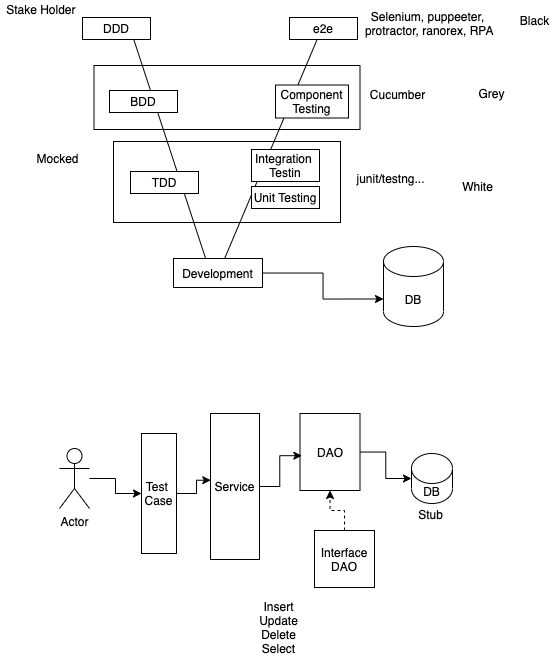

The diagram above was exported from draw.io. Its source (the exported page's mxGraphModel, read from the mxfile embedded in the PNG):
<mxGraphModel dx="599" dy="453" grid="0" gridSize="10" guides="1" tooltips="1" connect="1" arrows="1" fold="1" page="1" pageScale="1" pageWidth="827" pageHeight="1169" math="0" shadow="0">
  <root>
    <mxCell id="0" />
    <mxCell id="1" parent="0" />
    <mxCell id="15" value="" style="rounded=0;whiteSpace=wrap;html=1;" vertex="1" parent="1">
      <mxGeometry x="110.5" y="91" width="266" height="64" as="geometry" />
    </mxCell>
    <mxCell id="14" value="" style="rounded=0;whiteSpace=wrap;html=1;" vertex="1" parent="1">
      <mxGeometry x="130" y="167" width="227" height="81" as="geometry" />
    </mxCell>
    <mxCell id="2" value="" style="endArrow=none;html=1;" edge="1" parent="1">
      <mxGeometry width="50" height="50" relative="1" as="geometry">
        <mxPoint x="230" y="308" as="sourcePoint" />
        <mxPoint x="147" y="55" as="targetPoint" />
      </mxGeometry>
    </mxCell>
    <mxCell id="3" value="" style="endArrow=none;html=1;" edge="1" parent="1">
      <mxGeometry width="50" height="50" relative="1" as="geometry">
        <mxPoint x="231" y="308" as="sourcePoint" />
        <mxPoint x="337" y="57" as="targetPoint" />
      </mxGeometry>
    </mxCell>
    <mxCell id="34" style="edgeStyle=orthogonalEdgeStyle;rounded=0;orthogonalLoop=1;jettySize=auto;html=1;entryX=0;entryY=0;entryDx=0;entryDy=52.5;entryPerimeter=0;" edge="1" parent="1" source="4" target="33">
      <mxGeometry relative="1" as="geometry" />
    </mxCell>
    <mxCell id="4" value="Development" style="rounded=0;whiteSpace=wrap;html=1;" vertex="1" parent="1">
      <mxGeometry x="190" y="284" width="89" height="29" as="geometry" />
    </mxCell>
    <mxCell id="5" value="DDD" style="rounded=0;whiteSpace=wrap;html=1;" vertex="1" parent="1">
      <mxGeometry x="99" y="43" width="68" height="22" as="geometry" />
    </mxCell>
    <mxCell id="7" value="e2e" style="rounded=0;whiteSpace=wrap;html=1;" vertex="1" parent="1">
      <mxGeometry x="306" y="43" width="68" height="22" as="geometry" />
    </mxCell>
    <mxCell id="8" value="Stake Holder&amp;nbsp;" style="text;html=1;align=center;verticalAlign=middle;resizable=0;points=[];autosize=1;strokeColor=none;" vertex="1" parent="1">
      <mxGeometry x="17" y="26" width="83" height="18" as="geometry" />
    </mxCell>
    <mxCell id="9" value="BDD" style="rounded=0;whiteSpace=wrap;html=1;" vertex="1" parent="1">
      <mxGeometry x="126" y="116" width="68" height="22" as="geometry" />
    </mxCell>
    <mxCell id="10" value="Component&lt;br&gt;Testing" style="rounded=0;whiteSpace=wrap;html=1;" vertex="1" parent="1">
      <mxGeometry x="292" y="110.5" width="73" height="33" as="geometry" />
    </mxCell>
    <mxCell id="11" value="TDD" style="rounded=0;whiteSpace=wrap;html=1;" vertex="1" parent="1">
      <mxGeometry x="147" y="197" width="68" height="22" as="geometry" />
    </mxCell>
    <mxCell id="12" value="Integration&amp;nbsp;&lt;br&gt;Testin" style="rounded=0;whiteSpace=wrap;html=1;" vertex="1" parent="1">
      <mxGeometry x="268" y="175" width="68" height="32" as="geometry" />
    </mxCell>
    <mxCell id="13" value="Unit Testing" style="rounded=0;whiteSpace=wrap;html=1;" vertex="1" parent="1">
      <mxGeometry x="268" y="212" width="68" height="22" as="geometry" />
    </mxCell>
    <mxCell id="16" value="Cucumber" style="text;html=1;align=center;verticalAlign=middle;resizable=0;points=[];autosize=1;strokeColor=none;" vertex="1" parent="1">
      <mxGeometry x="381" y="110.5" width="65" height="18" as="geometry" />
    </mxCell>
    <mxCell id="17" value="Selenium, puppeeter,&lt;br&gt;&amp;nbsp;protractor, ranorex, RPA" style="text;html=1;align=center;verticalAlign=middle;resizable=0;points=[];autosize=1;strokeColor=none;" vertex="1" parent="1">
      <mxGeometry x="373" y="33" width="142" height="32" as="geometry" />
    </mxCell>
    <mxCell id="18" value="junit/testng..." style="text;html=1;align=center;verticalAlign=middle;resizable=0;points=[];autosize=1;strokeColor=none;" vertex="1" parent="1">
      <mxGeometry x="368" y="195" width="78" height="18" as="geometry" />
    </mxCell>
    <mxCell id="19" value="Mocked" style="text;html=1;align=center;verticalAlign=middle;resizable=0;points=[];autosize=1;strokeColor=none;" vertex="1" parent="1">
      <mxGeometry x="48" y="175" width="52" height="18" as="geometry" />
    </mxCell>
    <mxCell id="20" value="White" style="text;html=1;align=center;verticalAlign=middle;resizable=0;points=[];autosize=1;strokeColor=none;" vertex="1" parent="1">
      <mxGeometry x="473" y="203" width="41" height="18" as="geometry" />
    </mxCell>
    <mxCell id="21" value="Grey" style="text;html=1;align=center;verticalAlign=middle;resizable=0;points=[];autosize=1;strokeColor=none;" vertex="1" parent="1">
      <mxGeometry x="490" y="110" width="36" height="18" as="geometry" />
    </mxCell>
    <mxCell id="22" value="Black" style="text;html=1;align=center;verticalAlign=middle;resizable=0;points=[];autosize=1;strokeColor=none;" vertex="1" parent="1">
      <mxGeometry x="531" y="37" width="39" height="18" as="geometry" />
    </mxCell>
    <mxCell id="31" style="edgeStyle=orthogonalEdgeStyle;rounded=0;orthogonalLoop=1;jettySize=auto;html=1;" edge="1" parent="1" source="23" target="24">
      <mxGeometry relative="1" as="geometry" />
    </mxCell>
    <mxCell id="23" value="DAO" style="rounded=0;whiteSpace=wrap;html=1;" vertex="1" parent="1">
      <mxGeometry x="316.5" y="439" width="60" height="77" as="geometry" />
    </mxCell>
    <mxCell id="24" value="DB" style="shape=cylinder3;whiteSpace=wrap;html=1;boundedLbl=1;backgroundOutline=1;size=15;" vertex="1" parent="1">
      <mxGeometry x="428" y="479" width="41" height="50" as="geometry" />
    </mxCell>
    <mxCell id="30" style="edgeStyle=orthogonalEdgeStyle;rounded=0;orthogonalLoop=1;jettySize=auto;html=1;entryX=0.031;entryY=0.548;entryDx=0;entryDy=0;entryPerimeter=0;" edge="1" parent="1" source="25" target="23">
      <mxGeometry relative="1" as="geometry" />
    </mxCell>
    <mxCell id="25" value="Service" style="rounded=0;whiteSpace=wrap;html=1;" vertex="1" parent="1">
      <mxGeometry x="227" y="439" width="49" height="146" as="geometry" />
    </mxCell>
    <mxCell id="27" style="edgeStyle=orthogonalEdgeStyle;rounded=0;orthogonalLoop=1;jettySize=auto;html=1;" edge="1" parent="1" source="26" target="28">
      <mxGeometry relative="1" as="geometry">
        <mxPoint x="165.66666666666663" y="515" as="targetPoint" />
      </mxGeometry>
    </mxCell>
    <mxCell id="26" value="Actor" style="shape=umlActor;verticalLabelPosition=bottom;verticalAlign=top;html=1;outlineConnect=0;" vertex="1" parent="1">
      <mxGeometry x="76" y="474" width="30" height="60" as="geometry" />
    </mxCell>
    <mxCell id="29" style="edgeStyle=orthogonalEdgeStyle;rounded=0;orthogonalLoop=1;jettySize=auto;html=1;entryX=0.006;entryY=0.457;entryDx=0;entryDy=0;entryPerimeter=0;" edge="1" parent="1" source="28" target="25">
      <mxGeometry relative="1" as="geometry" />
    </mxCell>
    <mxCell id="28" value="Test&amp;nbsp;&lt;br&gt;Case" style="rounded=0;whiteSpace=wrap;html=1;" vertex="1" parent="1">
      <mxGeometry x="158" y="459" width="35" height="120" as="geometry" />
    </mxCell>
    <mxCell id="32" value="Insert&lt;br&gt;Update&lt;br&gt;Delete&lt;br&gt;Select" style="text;html=1;align=center;verticalAlign=middle;resizable=0;points=[];autosize=1;strokeColor=none;" vertex="1" parent="1">
      <mxGeometry x="270" y="623" width="49" height="60" as="geometry" />
    </mxCell>
    <mxCell id="33" value="DB" style="shape=cylinder3;whiteSpace=wrap;html=1;boundedLbl=1;backgroundOutline=1;size=15;" vertex="1" parent="1">
      <mxGeometry x="400" y="272" width="60" height="80" as="geometry" />
    </mxCell>
    <mxCell id="36" style="edgeStyle=orthogonalEdgeStyle;rounded=0;orthogonalLoop=1;jettySize=auto;html=1;entryX=0.5;entryY=1;entryDx=0;entryDy=0;dashed=1;" edge="1" parent="1" source="35" target="23">
      <mxGeometry relative="1" as="geometry" />
    </mxCell>
    <mxCell id="35" value="Interface&lt;br&gt;DAO" style="rounded=0;whiteSpace=wrap;html=1;" vertex="1" parent="1">
      <mxGeometry x="331" y="556" width="60" height="57" as="geometry" />
    </mxCell>
    <mxCell id="37" value="Stub" style="text;html=1;align=center;verticalAlign=middle;resizable=0;points=[];autosize=1;strokeColor=none;" vertex="1" parent="1">
      <mxGeometry x="429" y="531" width="35" height="18" as="geometry" />
    </mxCell>
  </root>
</mxGraphModel>